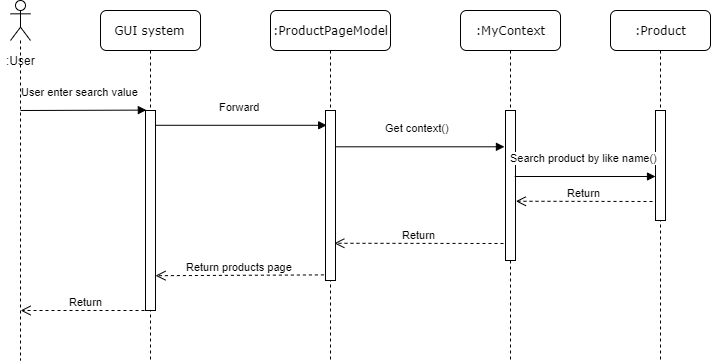

The diagram above was exported from draw.io. Its source (the exported page's mxGraphModel, read from the mxfile embedded in the PNG):
<mxGraphModel dx="569" dy="284" grid="1" gridSize="10" guides="1" tooltips="1" connect="1" arrows="1" fold="1" page="1" pageScale="1" pageWidth="827" pageHeight="1169" math="0" shadow="0">
  <root>
    <mxCell id="Aft1oDkcmFITWZKXIYoh-0" />
    <mxCell id="Aft1oDkcmFITWZKXIYoh-1" parent="Aft1oDkcmFITWZKXIYoh-0" />
    <mxCell id="Aft1oDkcmFITWZKXIYoh-2" value="GUI system" style="shape=umlLifeline;perimeter=lifelinePerimeter;whiteSpace=wrap;html=1;container=1;collapsible=0;recursiveResize=0;outlineConnect=0;rounded=1;shadow=0;comic=0;labelBackgroundColor=none;strokeWidth=1;fontFamily=Verdana;fontSize=12;align=center;" vertex="1" parent="Aft1oDkcmFITWZKXIYoh-1">
      <mxGeometry x="180" y="90" width="100" height="350" as="geometry" />
    </mxCell>
    <mxCell id="Aft1oDkcmFITWZKXIYoh-3" value="" style="html=1;points=[];perimeter=orthogonalPerimeter;rounded=0;shadow=0;comic=0;labelBackgroundColor=none;strokeWidth=1;fontFamily=Verdana;fontSize=12;align=center;" vertex="1" parent="Aft1oDkcmFITWZKXIYoh-2">
      <mxGeometry x="45" y="100" width="10" height="200" as="geometry" />
    </mxCell>
    <mxCell id="Aft1oDkcmFITWZKXIYoh-4" value=":ProductPageModel" style="shape=umlLifeline;perimeter=lifelinePerimeter;whiteSpace=wrap;html=1;container=1;collapsible=0;recursiveResize=0;outlineConnect=0;rounded=1;shadow=0;comic=0;labelBackgroundColor=none;strokeWidth=1;fontFamily=Verdana;fontSize=12;align=center;" vertex="1" parent="Aft1oDkcmFITWZKXIYoh-1">
      <mxGeometry x="350" y="90" width="120" height="350" as="geometry" />
    </mxCell>
    <mxCell id="Aft1oDkcmFITWZKXIYoh-5" value="" style="html=1;points=[];perimeter=orthogonalPerimeter;rounded=0;shadow=0;comic=0;labelBackgroundColor=none;strokeWidth=1;fontFamily=Verdana;fontSize=12;align=center;" vertex="1" parent="Aft1oDkcmFITWZKXIYoh-4">
      <mxGeometry x="55" y="100" width="10" height="170" as="geometry" />
    </mxCell>
    <mxCell id="Aft1oDkcmFITWZKXIYoh-6" value=":MyContext" style="shape=umlLifeline;perimeter=lifelinePerimeter;whiteSpace=wrap;html=1;container=1;collapsible=0;recursiveResize=0;outlineConnect=0;rounded=1;shadow=0;comic=0;labelBackgroundColor=none;strokeWidth=1;fontFamily=Verdana;fontSize=12;align=center;" vertex="1" parent="Aft1oDkcmFITWZKXIYoh-1">
      <mxGeometry x="540" y="90" width="100" height="350" as="geometry" />
    </mxCell>
    <mxCell id="Aft1oDkcmFITWZKXIYoh-7" value="" style="html=1;points=[];perimeter=orthogonalPerimeter;rounded=0;shadow=0;comic=0;labelBackgroundColor=none;strokeWidth=1;fontFamily=Verdana;fontSize=12;align=center;" vertex="1" parent="Aft1oDkcmFITWZKXIYoh-6">
      <mxGeometry x="45" y="100" width="10" height="150" as="geometry" />
    </mxCell>
    <mxCell id="Aft1oDkcmFITWZKXIYoh-8" value="" style="shape=umlLifeline;participant=umlActor;perimeter=lifelinePerimeter;whiteSpace=wrap;html=1;container=1;collapsible=0;recursiveResize=0;verticalAlign=top;spacingTop=36;labelBackgroundColor=#ffffff;outlineConnect=0;size=40;" vertex="1" parent="Aft1oDkcmFITWZKXIYoh-1">
      <mxGeometry x="90" y="80" width="20" height="360" as="geometry" />
    </mxCell>
    <mxCell id="Aft1oDkcmFITWZKXIYoh-9" value=":User" style="text;html=1;align=center;verticalAlign=middle;resizable=0;points=[];;autosize=1;" vertex="1" parent="Aft1oDkcmFITWZKXIYoh-1">
      <mxGeometry x="80" y="130" width="40" height="20" as="geometry" />
    </mxCell>
    <mxCell id="Aft1oDkcmFITWZKXIYoh-10" value="User enter search value" style="html=1;verticalAlign=bottom;endArrow=block;entryX=0.086;entryY=-0.002;entryDx=0;entryDy=0;entryPerimeter=0;" edge="1" parent="Aft1oDkcmFITWZKXIYoh-1" target="Aft1oDkcmFITWZKXIYoh-3">
      <mxGeometry x="-0.046" y="10" width="80" relative="1" as="geometry">
        <mxPoint x="100" y="190" as="sourcePoint" />
        <mxPoint x="220" y="190" as="targetPoint" />
        <mxPoint as="offset" />
      </mxGeometry>
    </mxCell>
    <mxCell id="Aft1oDkcmFITWZKXIYoh-11" value="Forward" style="html=1;verticalAlign=bottom;endArrow=block;entryX=0.119;entryY=0.087;entryDx=0;entryDy=0;entryPerimeter=0;" edge="1" parent="Aft1oDkcmFITWZKXIYoh-1" source="Aft1oDkcmFITWZKXIYoh-3" target="Aft1oDkcmFITWZKXIYoh-5">
      <mxGeometry x="-0.0241" y="10" width="80" relative="1" as="geometry">
        <mxPoint x="237.14" y="210.46" as="sourcePoint" />
        <mxPoint x="363" y="210.00000000000009" as="targetPoint" />
        <mxPoint as="offset" />
      </mxGeometry>
    </mxCell>
    <mxCell id="Aft1oDkcmFITWZKXIYoh-12" value="Get context()" style="html=1;verticalAlign=bottom;endArrow=block;entryX=-0.105;entryY=0.242;entryDx=0;entryDy=0;entryPerimeter=0;" edge="1" parent="Aft1oDkcmFITWZKXIYoh-1" source="Aft1oDkcmFITWZKXIYoh-5" target="Aft1oDkcmFITWZKXIYoh-7">
      <mxGeometry x="-0.023" y="10" width="80" relative="1" as="geometry">
        <mxPoint x="420" y="220" as="sourcePoint" />
        <mxPoint x="580" y="220" as="targetPoint" />
        <mxPoint as="offset" />
      </mxGeometry>
    </mxCell>
    <mxCell id="Aft1oDkcmFITWZKXIYoh-13" value="Return" style="html=1;verticalAlign=bottom;endArrow=open;dashed=1;endSize=8;entryX=0.88;entryY=0.781;entryDx=0;entryDy=0;entryPerimeter=0;" edge="1" parent="Aft1oDkcmFITWZKXIYoh-1" target="Aft1oDkcmFITWZKXIYoh-5">
      <mxGeometry relative="1" as="geometry">
        <mxPoint x="583" y="323" as="sourcePoint" />
        <mxPoint x="418" y="323" as="targetPoint" />
      </mxGeometry>
    </mxCell>
    <mxCell id="Aft1oDkcmFITWZKXIYoh-14" value="Return products page" style="html=1;verticalAlign=bottom;endArrow=open;dashed=1;endSize=8;exitX=-0.16;exitY=0.967;exitDx=0;exitDy=0;exitPerimeter=0;entryX=1;entryY=0.826;entryDx=0;entryDy=0;entryPerimeter=0;" edge="1" parent="Aft1oDkcmFITWZKXIYoh-1" source="Aft1oDkcmFITWZKXIYoh-5" target="Aft1oDkcmFITWZKXIYoh-3">
      <mxGeometry relative="1" as="geometry">
        <mxPoint x="400" y="420" as="sourcePoint" />
        <mxPoint x="250" y="406" as="targetPoint" />
      </mxGeometry>
    </mxCell>
    <mxCell id="Aft1oDkcmFITWZKXIYoh-15" value="Return" style="html=1;verticalAlign=bottom;endArrow=open;dashed=1;endSize=8;exitX=0.5;exitY=1;exitDx=0;exitDy=0;exitPerimeter=0;" edge="1" parent="Aft1oDkcmFITWZKXIYoh-1" source="Aft1oDkcmFITWZKXIYoh-3" target="Aft1oDkcmFITWZKXIYoh-8">
      <mxGeometry relative="1" as="geometry">
        <mxPoint x="220" y="440" as="sourcePoint" />
        <mxPoint x="140" y="440" as="targetPoint" />
      </mxGeometry>
    </mxCell>
    <mxCell id="Aft1oDkcmFITWZKXIYoh-16" value=":Product" style="shape=umlLifeline;perimeter=lifelinePerimeter;whiteSpace=wrap;html=1;container=1;collapsible=0;recursiveResize=0;outlineConnect=0;rounded=1;shadow=0;comic=0;labelBackgroundColor=none;strokeWidth=1;fontFamily=Verdana;fontSize=12;align=center;" vertex="1" parent="Aft1oDkcmFITWZKXIYoh-1">
      <mxGeometry x="690" y="90" width="100" height="350" as="geometry" />
    </mxCell>
    <mxCell id="Aft1oDkcmFITWZKXIYoh-17" value="" style="html=1;points=[];perimeter=orthogonalPerimeter;rounded=0;shadow=0;comic=0;labelBackgroundColor=none;strokeWidth=1;fontFamily=Verdana;fontSize=12;align=center;" vertex="1" parent="Aft1oDkcmFITWZKXIYoh-16">
      <mxGeometry x="45" y="100" width="10" height="110" as="geometry" />
    </mxCell>
    <mxCell id="Aft1oDkcmFITWZKXIYoh-18" value="Search product by like name()" style="html=1;verticalAlign=bottom;endArrow=block;exitX=0.92;exitY=0.44;exitDx=0;exitDy=0;exitPerimeter=0;" edge="1" parent="Aft1oDkcmFITWZKXIYoh-1" source="Aft1oDkcmFITWZKXIYoh-7" target="Aft1oDkcmFITWZKXIYoh-17">
      <mxGeometry x="-0.023" y="10" width="80" relative="1" as="geometry">
        <mxPoint x="600" y="255.65999999999997" as="sourcePoint" />
        <mxPoint x="730" y="256" as="targetPoint" />
        <mxPoint as="offset" />
      </mxGeometry>
    </mxCell>
    <mxCell id="Aft1oDkcmFITWZKXIYoh-19" value="Return" style="html=1;verticalAlign=bottom;endArrow=open;dashed=1;endSize=8;entryX=1.04;entryY=0.605;entryDx=0;entryDy=0;entryPerimeter=0;" edge="1" parent="Aft1oDkcmFITWZKXIYoh-1" target="Aft1oDkcmFITWZKXIYoh-7">
      <mxGeometry relative="1" as="geometry">
        <mxPoint x="732" y="281" as="sourcePoint" />
        <mxPoint x="600" y="280.46000000000004" as="targetPoint" />
      </mxGeometry>
    </mxCell>
  </root>
</mxGraphModel>